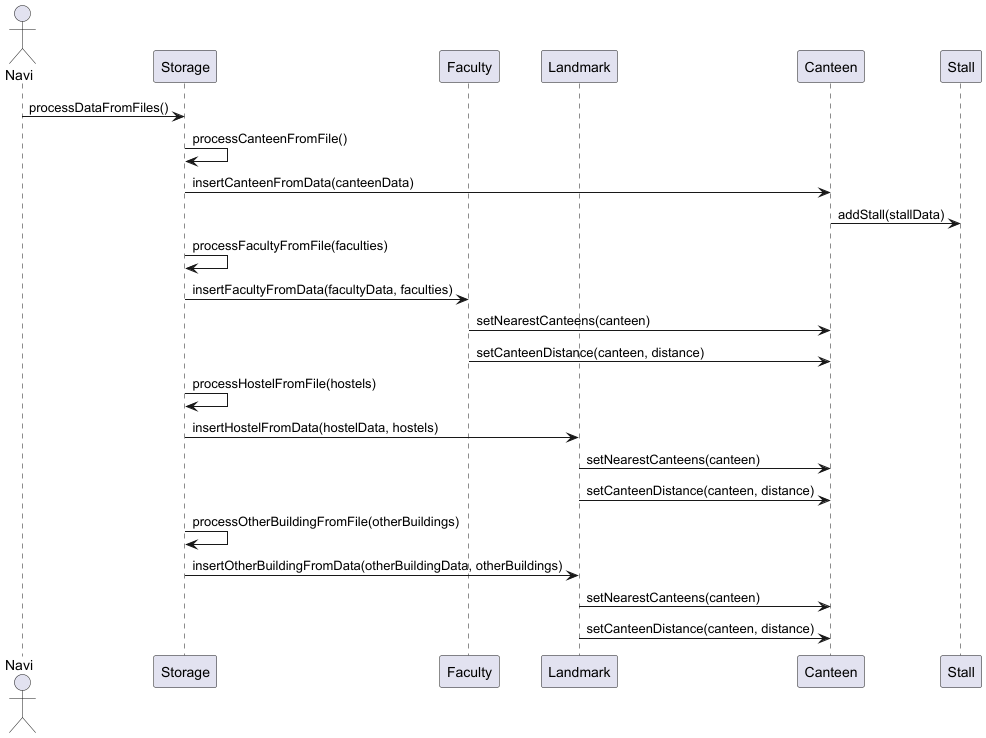

The diagram above was rendered by PlantUML. Its source (embedded in the PNG):
@startuml

actor Navi
participant Storage
participant Faculty
participant Landmark
participant Canteen
participant Stall

Navi -> Storage : processDataFromFiles()
Storage -> Storage : processCanteenFromFile()
Storage -> Canteen : insertCanteenFromData(canteenData)
Canteen -> Stall : addStall(stallData)
Storage -> Storage : processFacultyFromFile(faculties)
Storage -> Faculty : insertFacultyFromData(facultyData, faculties)
Faculty -> Canteen : setNearestCanteens(canteen)
Faculty -> Canteen : setCanteenDistance(canteen, distance)
Storage -> Storage : processHostelFromFile(hostels)
Storage -> Landmark : insertHostelFromData(hostelData, hostels)
Landmark -> Canteen : setNearestCanteens(canteen)
Landmark -> Canteen : setCanteenDistance(canteen, distance)
Storage -> Storage : processOtherBuildingFromFile(otherBuildings)
Storage -> Landmark : insertOtherBuildingFromData(otherBuildingData, otherBuildings)
Landmark -> Canteen : setNearestCanteens(canteen)
Landmark -> Canteen : setCanteenDistance(canteen, distance)

@enduml